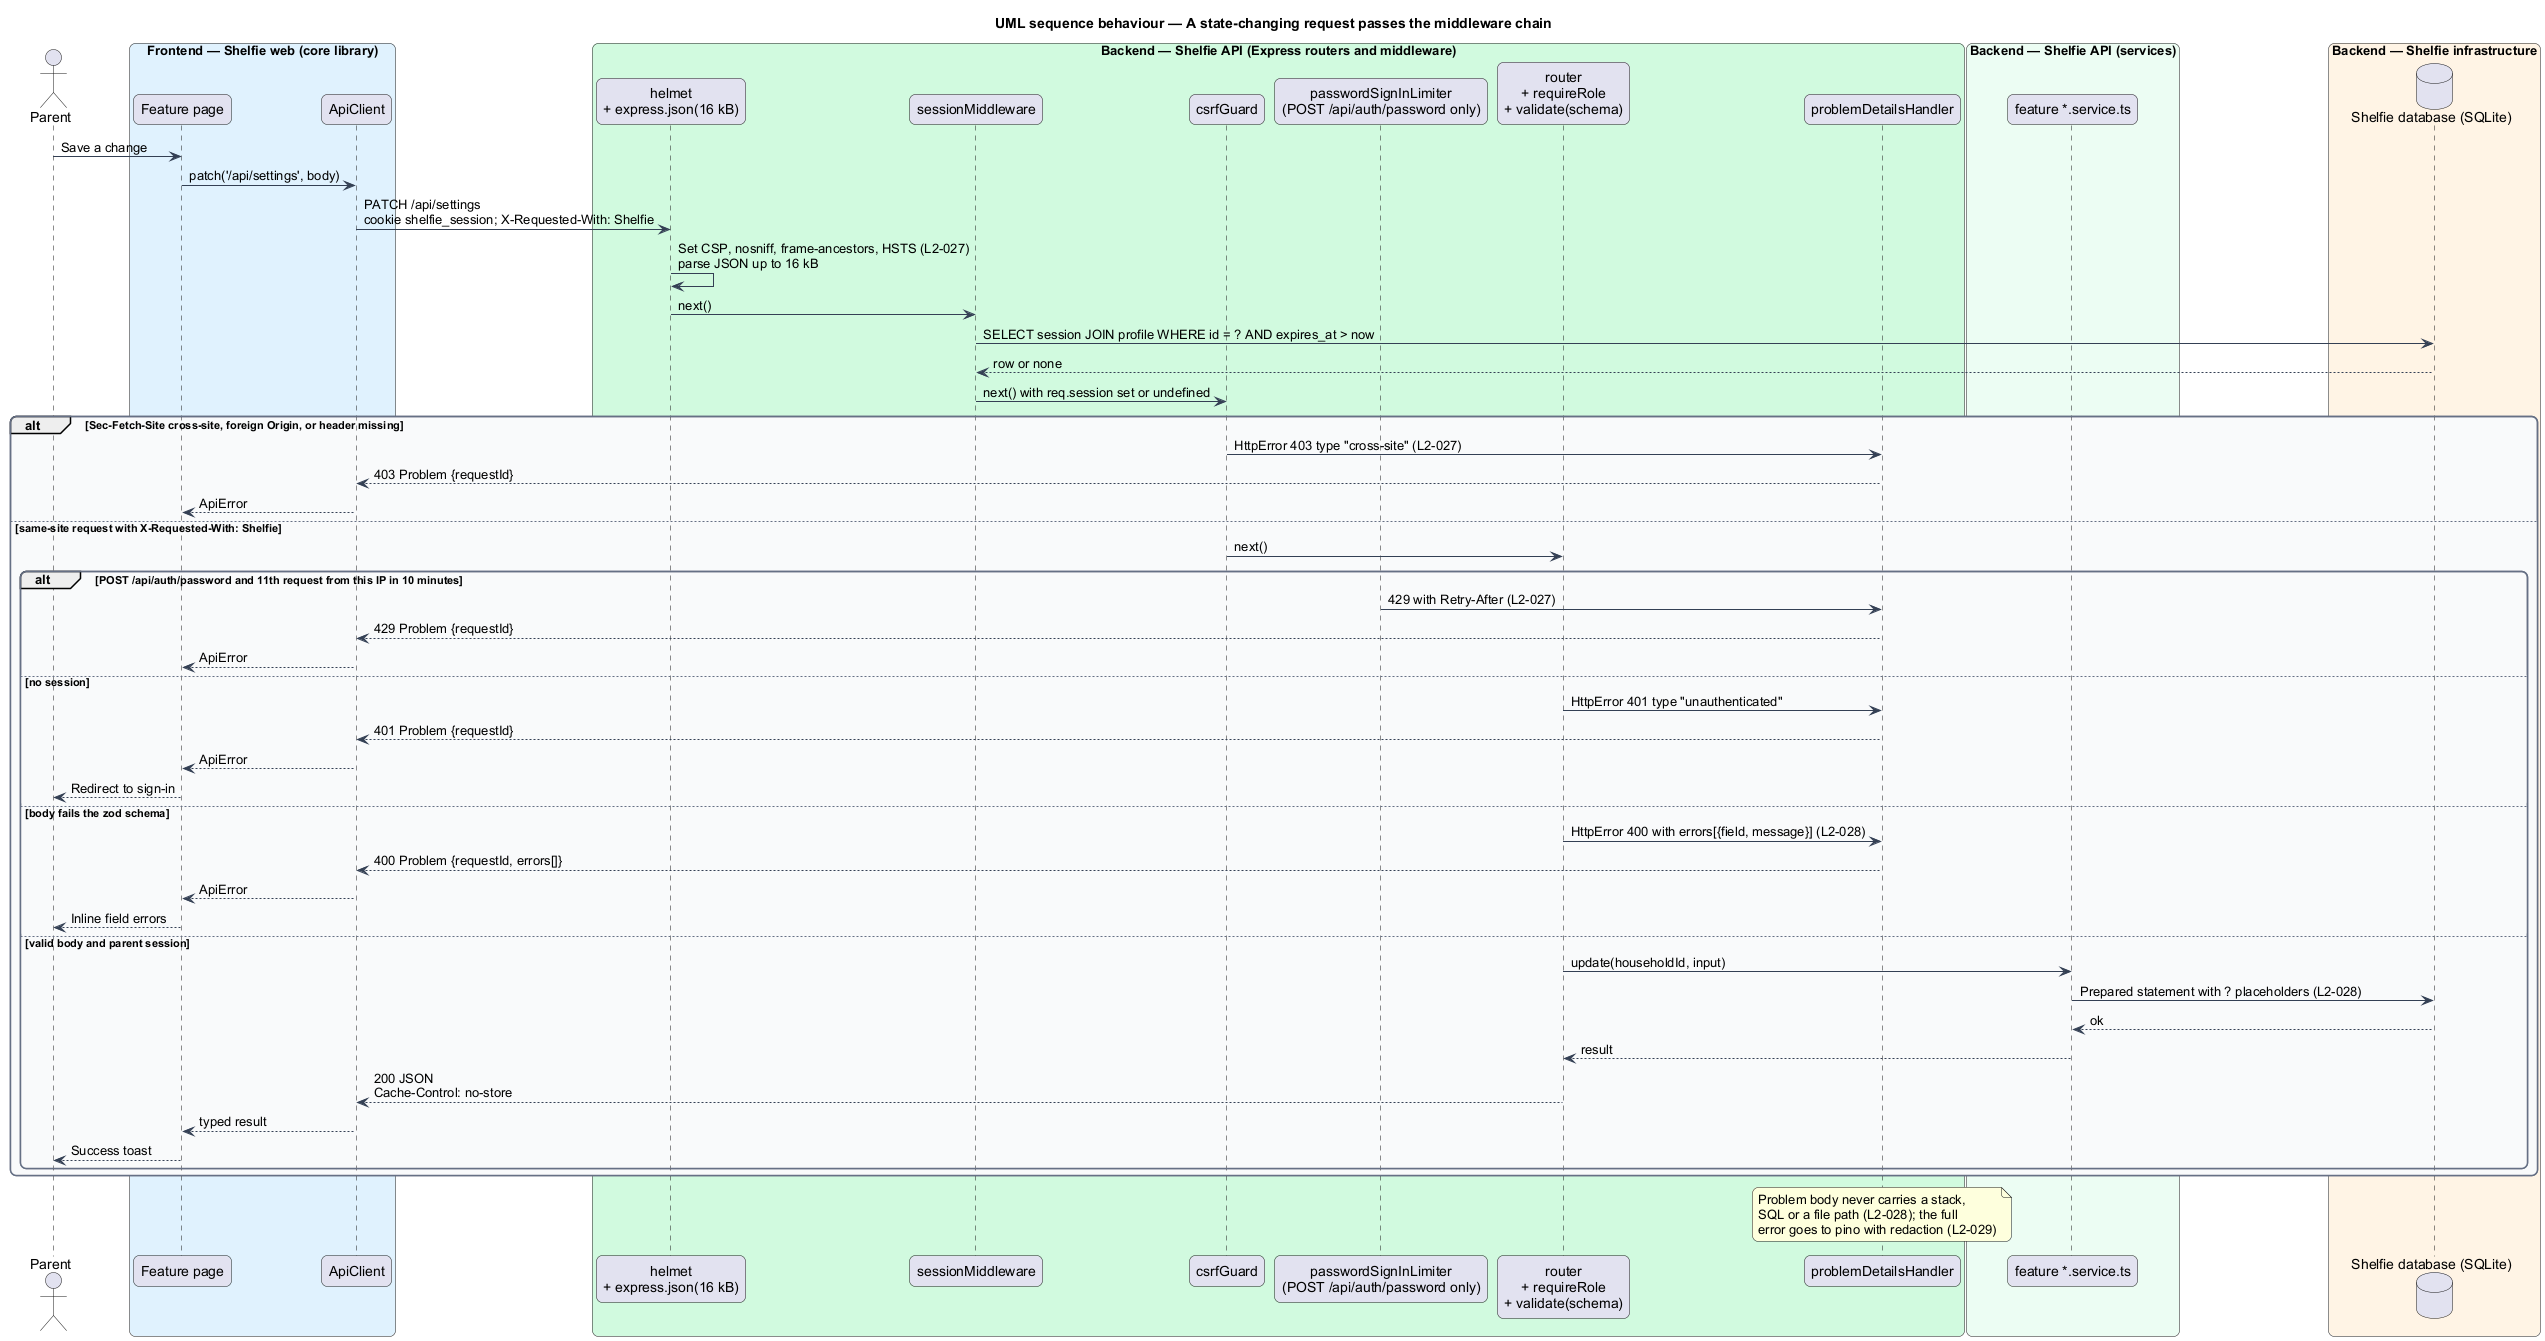

The diagram above was rendered by PlantUML. Its source (embedded in the PNG):
@startuml
title UML sequence behaviour — A state-changing request passes the middleware chain
skinparam backgroundColor #FFFFFF
skinparam shadowing false
skinparam roundcorner 12
skinparam defaultFontName Arial
skinparam ArrowColor #344054
skinparam rectangle {
  BorderColor #344054
  FontColor #101828
}
skinparam package {
  BorderColor #667085
  FontColor #101828
  BackgroundColor #F9FAFB
}
actor "Parent" as actor
box "Frontend — Shelfie web (core library)" #E0F2FE
  participant "Feature page" as page
  participant "ApiClient" as client
end box
box "Backend — Shelfie API (Express routers and middleware)" #D1FADF
  participant "helmet\n+ express.json(16 kB)" as helmet
  participant "sessionMiddleware" as session
  participant "csrfGuard" as csrf
  participant "passwordSignInLimiter\n(POST /api/auth/password only)" as rate
  participant "router\n+ requireRole\n+ validate(schema)" as router
  participant "problemDetailsHandler" as problem
end box
box "Backend — Shelfie API (services)" #ECFDF3
  participant "feature *.service.ts" as service
end box
box "Backend — Shelfie infrastructure" #FFF4E5
  database "Shelfie database (SQLite)" as db
end box

actor -> page : Save a change
page -> client : patch('/api/settings', body)
client -> helmet : PATCH /api/settings\ncookie shelfie_session; X-Requested-With: Shelfie
helmet -> helmet : Set CSP, nosniff, frame-ancestors, HSTS (L2-027)\nparse JSON up to 16 kB
helmet -> session : next()
session -> db : SELECT session JOIN profile WHERE id = ? AND expires_at > now
db --> session : row or none
session -> csrf : next() with req.session set or undefined
alt Sec-Fetch-Site cross-site, foreign Origin, or header missing
  csrf -> problem : HttpError 403 type "cross-site" (L2-027)
  problem --> client : 403 Problem {requestId}
  client --> page : ApiError
else same-site request with X-Requested-With: Shelfie
  csrf -> router : next()
  alt POST /api/auth/password and 11th request from this IP in 10 minutes
    rate -> problem : 429 with Retry-After (L2-027)
    problem --> client : 429 Problem {requestId}
    client --> page : ApiError
  else no session
    router -> problem : HttpError 401 type "unauthenticated"
    problem --> client : 401 Problem {requestId}
    client --> page : ApiError
    page --> actor : Redirect to sign-in
  else body fails the zod schema
    router -> problem : HttpError 400 with errors[{field, message}] (L2-028)
    problem --> client : 400 Problem {requestId, errors[]}
    client --> page : ApiError
    page --> actor : Inline field errors
  else valid body and parent session
    router -> service : update(householdId, input)
    service -> db : Prepared statement with ? placeholders (L2-028)
    db --> service : ok
    service --> router : result
    router --> client : 200 JSON\nCache-Control: no-store
    client --> page : typed result
    page --> actor : Success toast
  end
end
note over problem
  Problem body never carries a stack,
  SQL or a file path (L2-028); the full
  error goes to pino with redaction (L2-029)
end note
@enduml